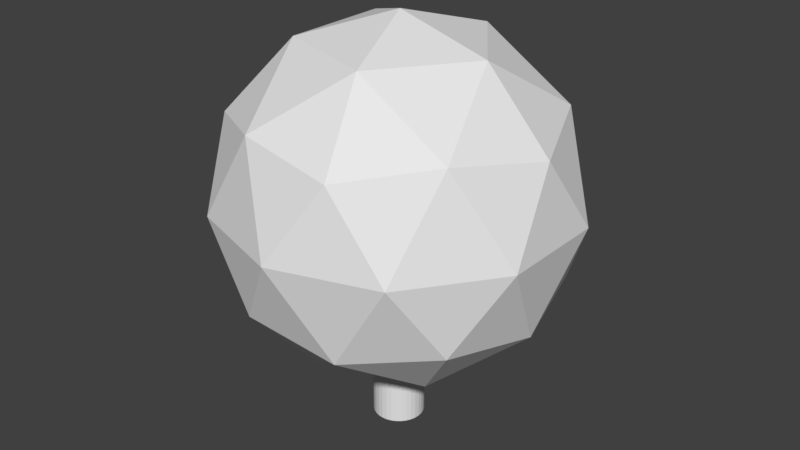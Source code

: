 # Source: TreeBlock.3.blend  (saved by Blender 2.79.0; exported with 4.5.12 LTS)
import bpy
from mathutils import Matrix  # noqa: F401  (used for matrix-valued properties, if any)

bpy.ops.wm.read_factory_settings(use_empty=True)
scene = bpy.context.scene
scene.name = 'Scene'

# ---- collections
col_collection_1 = bpy.data.collections.new('Collection 1'); scene.collection.children.link(col_collection_1)

# ---- world
world_world = bpy.data.worlds.new('World'); scene.world = world_world
world_world.color = (0.05088, 0.05088, 0.05088)
world_world.use_sun_shadow = False
world_world.sun_shadow_jitter_overblur = 0.0
world_world.cycles.sampling_method = 'MANUAL'

# ---- meshes
me_icosphere = bpy.data.meshes.new('Icosphere')
me_icosphere.from_pydata([(0.0, 0.0, -1.0), (0.7236, -0.5257, -0.4472), (-0.2764, -0.8506, -0.4472), (-0.8944, 0.0, -0.4472), (-0.2764, 0.8506, -0.4472), (0.7236, 0.5257, -0.4472), (0.2764, -0.8506, 0.4472), (-0.7236, -0.5257, 0.4472), (-0.7236, 0.5257, 0.4472), (0.2764, 0.8506, 0.4472), (0.8944, 0.0, 0.4472), (0.0, 0.0, 1.0), (-0.1625, -0.5, -0.8507), (0.4253, -0.309, -0.8507), (0.2629, -0.809, -0.5257), (0.8506, 0.0, -0.5257), (0.4253, 0.309, -0.8507), (-0.5257, 0.0, -0.8507), (-0.6882, -0.5, -0.5257), (-0.1625, 0.5, -0.8507), (-0.6882, 0.5, -0.5257), (0.2629, 0.809, -0.5257), (0.9511, -0.309, 0.0), (0.9511, 0.309, 0.0), (0.0, -1.0, 0.0), (0.5878, -0.809, 0.0), (-0.9511, -0.309, 0.0), (-0.5878, -0.809, 0.0), (-0.5878, 0.809, 0.0), (-0.9511, 0.309, 0.0), (0.5878, 0.809, 0.0), (0.0, 1.0, 0.0), (0.6882, -0.5, 0.5257), (-0.2629, -0.809, 0.5257), (-0.8506, 0.0, 0.5257), (-0.2629, 0.809, 0.5257), (0.6882, 0.5, 0.5257), (0.1625, -0.5, 0.8507), (0.5257, 0.0, 0.8507), (-0.4253, -0.309, 0.8507), (-0.4253, 0.309, 0.8507), (0.1625, 0.5, 0.8507)], [], [(0, 13, 12), (1, 13, 15), (0, 12, 17), (0, 17, 19), (0, 19, 16), (1, 15, 22), (2, 14, 24), (3, 18, 26), (4, 20, 28), (5, 21, 30), (1, 22, 25), (2, 24, 27), (3, 26, 29), (4, 28, 31), (5, 30, 23), (6, 32, 37), (7, 33, 39), (8, 34, 40), (9, 35, 41), (10, 36, 38), (38, 41, 11), (38, 36, 41), (36, 9, 41), (41, 40, 11), (41, 35, 40), (35, 8, 40), (40, 39, 11), (40, 34, 39), (34, 7, 39), (39, 37, 11), (39, 33, 37), (33, 6, 37), (37, 38, 11), (37, 32, 38), (32, 10, 38), (23, 36, 10), (23, 30, 36), (30, 9, 36), (31, 35, 9), (31, 28, 35), (28, 8, 35), (29, 34, 8), (29, 26, 34), (26, 7, 34), (27, 33, 7), (27, 24, 33), (24, 6, 33), (25, 32, 6), (25, 22, 32), (22, 10, 32), (30, 31, 9), (30, 21, 31), (21, 4, 31), (28, 29, 8), (28, 20, 29), (20, 3, 29), (26, 27, 7), (26, 18, 27), (18, 2, 27), (24, 25, 6), (24, 14, 25), (14, 1, 25), (22, 23, 10), (22, 15, 23), (15, 5, 23), (16, 21, 5), (16, 19, 21), (19, 4, 21), (19, 20, 4), (19, 17, 20), (17, 3, 20), (17, 18, 3), (17, 12, 18), (12, 2, 18), (15, 16, 5), (15, 13, 16), (13, 0, 16), (12, 14, 2), (12, 13, 14), (13, 1, 14)])
_uv = me_icosphere.uv_layers.new(name='UVMap')
_uv.uv.foreach_set('vector', [0.75, 0.397, 0.7658, 0.4391, 0.728, 0.4305, 0.785, 0.4745, 0.7658, 0.4391, 0.8079, 0.4391, 0.75, 0.397, 0.728, 0.4305, 0.7262, 0.3797, 0.75, 0.397, 0.7262, 0.3797, 0.7629, 0.3568, 0.75, 0.397, 0.7629, 0.3568, 0.7874, 0.3935, 0.785, 0.4745, 0.8079, 0.4391, 0.8168, 0.4761, 0.8614, 0.3078, 0.8452, 0.3425, 0.8167, 0.2812, 0.9515, 0.2434, 0.9091, 0.2812, 0.9091, 0.2055, 0.8691, 0.416, 0.9197, 0.4136, 0.8888, 0.4738, 0.8954, 0.1306, 0.8549, 0.1066, 0.8906, 0.07222, 0.8216, 0.5543, 0.7912, 0.5105, 0.8448, 0.5082, 0.8614, 0.3078, 0.8167, 0.2812, 0.8561, 0.2434, 0.9515, 0.2434, 0.9091, 0.2055, 0.9553, 0.1821, 0.8691, 0.416, 0.8888, 0.4738, 0.8381, 0.4601, 0.8954, 0.1306, 0.8906, 0.07222, 0.9386, 0.1066, 0.4933, 0.7863, 0.4263, 0.7831, 0.4681, 0.7154, 0.365, 0.8572, 0.3352, 0.9292, 0.3035, 0.8634, 0.2992, 0.7183, 0.3403, 0.7818, 0.2648, 0.7818, 0.07886, 0.511, 0.05864, 0.4676, 0.13, 0.4676, 0.1914, 0.5915, 0.1384, 0.5442, 0.1962, 0.515, 0.194, 0.8881, 0.1971, 0.7971, 0.2365, 0.8572, 0.1962, 0.515, 0.1384, 0.5442, 0.13, 0.4676, 0.1384, 0.5442, 0.07886, 0.511, 0.13, 0.4676, 0.1971, 0.7971, 0.2648, 0.7818, 0.2365, 0.8572, 0.1971, 0.7971, 0.234, 0.7154, 0.2648, 0.7818, 0.234, 0.7154, 0.2992, 0.7183, 0.2648, 0.7818, 0.2648, 0.7818, 0.3035, 0.8634, 0.2365, 0.8572, 0.2648, 0.7818, 0.3403, 0.7818, 0.3035, 0.8634, 0.3403, 0.7818, 0.365, 0.8572, 0.3035, 0.8634, 0.3035, 0.8634, 0.2597, 0.9292, 0.2365, 0.8572, 0.3035, 0.8634, 0.3352, 0.9292, 0.2597, 0.9292, 0.535, 0.7535, 0.4933, 0.7863, 0.4681, 0.7154, 0.2597, 0.9292, 0.194, 0.8881, 0.2365, 0.8572, 0.4681, 0.7154, 0.4263, 0.7831, 0.3927, 0.7188, 0.4263, 0.7831, 0.365, 0.792, 0.3927, 0.7188, 0.1384, 0.6389, 0.1384, 0.5442, 0.1914, 0.5915, 0.1384, 0.6389, 0.07227, 0.5915, 0.1384, 0.5442, 0.07227, 0.5915, 0.07886, 0.511, 0.1384, 0.5442, 0.02296, 0.5442, 0.05864, 0.4676, 0.07886, 0.511, 0.3699, 0.5969, 0.4371, 0.6151, 0.4044, 0.6801, 0.4371, 0.6151, 0.4696, 0.6801, 0.4044, 0.6801, 0.3561, 0.7154, 0.3403, 0.7818, 0.2992, 0.7183, 0.3694, 0.515, 0.3116, 0.5442, 0.3032, 0.4676, 0.3116, 0.5442, 0.2521, 0.511, 0.3032, 0.4676, 0.2455, 0.5915, 0.1962, 0.5442, 0.2521, 0.511, 0.2455, 0.5915, 0.1962, 0.6389, 0.1962, 0.5442, 0.5344, 0.8447, 0.4933, 0.7863, 0.535, 0.7535, 0.4672, 0.8629, 0.4263, 0.7831, 0.4933, 0.7863, 0.4672, 0.8629, 0.3918, 0.8663, 0.4263, 0.7831, 0.3918, 0.8663, 0.365, 0.792, 0.4263, 0.7831, 0.07227, 0.5915, 0.02296, 0.5442, 0.07886, 0.511, 0.8906, 0.07222, 0.8549, 0.1066, 0.8549, 0.03789, 0.8377, 0.3913, 0.8691, 0.416, 0.8381, 0.4601, 0.4371, 0.6151, 0.5126, 0.6185, 0.4696, 0.6801, 0.8888, 0.4738, 0.9197, 0.4136, 0.9457, 0.4764, 0.9197, 0.4136, 0.9659, 0.4203, 0.9457, 0.4764, 0.3116, 0.5442, 0.2455, 0.5915, 0.2521, 0.511, 0.9091, 0.2055, 0.9091, 0.2812, 0.8561, 0.2434, 0.9091, 0.2812, 0.8614, 0.3078, 0.8561, 0.2434, 0.5344, 0.8447, 0.4672, 0.8629, 0.4933, 0.7863, 0.8925, 0.4952, 0.868, 0.5543, 0.8448, 0.5082, 0.868, 0.5543, 0.8216, 0.5543, 0.8448, 0.5082, 0.1962, 0.6681, 0.1384, 0.6389, 0.1914, 0.5915, 0.9805, 0.1278, 0.9325, 0.1621, 0.9386, 0.1066, 0.9325, 0.1621, 0.8954, 0.1306, 0.9386, 0.1066, 0.7874, 0.3935, 0.8051, 0.3568, 0.8217, 0.397, 0.7874, 0.3935, 0.7629, 0.3568, 0.8051, 0.3568, 0.8881, 0.3626, 0.8691, 0.416, 0.8377, 0.3913, 0.8881, 0.3626, 0.9197, 0.4136, 0.8691, 0.416, 0.8881, 0.3626, 0.945, 0.3651, 0.9197, 0.4136, 0.945, 0.3651, 0.9659, 0.4203, 0.9197, 0.4136, 0.9553, 0.3046, 0.9091, 0.2812, 0.9515, 0.2434, 0.9553, 0.3046, 0.9023, 0.3425, 0.9091, 0.2812, 0.9023, 0.3425, 0.8614, 0.3078, 0.9091, 0.2812, 0.8079, 0.4391, 0.7874, 0.3935, 0.8217, 0.397, 0.8079, 0.4391, 0.7658, 0.4391, 0.7874, 0.3935, 0.7658, 0.4391, 0.75, 0.397, 0.7874, 0.3935, 0.9023, 0.3425, 0.8452, 0.3425, 0.8614, 0.3078, 0.728, 0.4305, 0.7658, 0.4391, 0.7486, 0.4761, 0.7658, 0.4391, 0.785, 0.4745, 0.7486, 0.4761])
me_icosphere.use_remesh_preserve_volume = False
me_icosphere.use_remesh_preserve_attributes = False
me_icosphere.use_mirror_vertex_groups = False
me_icosphere.update()
me_cylinder_001 = bpy.data.meshes.new('Cylinder.001')
me_cylinder_001.from_pydata([(0.0, 1.0, -1.226), (0.0, 1.0, 0.7742), (0.1951, 0.9808, -1.226), (0.1951, 0.9808, 0.7742), (0.3827, 0.9239, -1.226), (0.3827, 0.9239, 0.7742), (0.5556, 0.8315, -1.226), (0.5556, 0.8315, 0.7742), (0.7071, 0.7071, -1.226), (0.7071, 0.7071, 0.7742), (0.8315, 0.5556, -1.226), (0.8315, 0.5556, 0.7742), (0.9239, 0.3827, -1.226), (0.9239, 0.3827, 0.7742), (0.9808, 0.1951, -1.226), (0.9808, 0.1951, 0.7742), (1.0, 7.55e-08, -1.226), (1.0, 7.55e-08, 0.7742), (0.9808, -0.1951, -1.226), (0.9808, -0.1951, 0.7742), (0.9239, -0.3827, -1.226), (0.9239, -0.3827, 0.7742), (0.8315, -0.5556, -1.226), (0.8315, -0.5556, 0.7742), (0.7071, -0.7071, -1.226), (0.7071, -0.7071, 0.7742), (0.5556, -0.8315, -1.226), (0.5556, -0.8315, 0.7742), (0.3827, -0.9239, -1.226), (0.3827, -0.9239, 0.7742), (0.1951, -0.9808, -1.226), (0.1951, -0.9808, 0.7742), (-3.258e-07, -1.0, -1.226), (-3.258e-07, -1.0, 0.7742), (-0.1951, -0.9808, -1.226), (-0.1951, -0.9808, 0.7742), (-0.3827, -0.9239, -1.226), (-0.3827, -0.9239, 0.7742), (-0.5556, -0.8315, -1.226), (-0.5556, -0.8315, 0.7742), (-0.7071, -0.7071, -1.226), (-0.7071, -0.7071, 0.7742), (-0.8315, -0.5556, -1.226), (-0.8315, -0.5556, 0.7742), (-0.9239, -0.3827, -1.226), (-0.9239, -0.3827, 0.7742), (-0.9808, -0.1951, -1.226), (-0.9808, -0.1951, 0.7742), (-1.0, 9.656e-07, -1.226), (-1.0, 9.656e-07, 0.7742), (-0.9808, 0.1951, -1.226), (-0.9808, 0.1951, 0.7742), (-0.9239, 0.3827, -1.226), (-0.9239, 0.3827, 0.7742), (-0.8315, 0.5556, -1.226), (-0.8315, 0.5556, 0.7742), (-0.7071, 0.7071, -1.226), (-0.7071, 0.7071, 0.7742), (-0.5556, 0.8315, -1.226), (-0.5556, 0.8315, 0.7742), (-0.3827, 0.9239, -1.226), (-0.3827, 0.9239, 0.7742), (-0.1951, 0.9808, -1.226), (-0.1951, 0.9808, 0.7742)], [], [(0, 1, 3, 2), (2, 3, 5, 4), (4, 5, 7, 6), (6, 7, 9, 8), (8, 9, 11, 10), (10, 11, 13, 12), (12, 13, 15, 14), (14, 15, 17, 16), (16, 17, 19, 18), (18, 19, 21, 20), (20, 21, 23, 22), (22, 23, 25, 24), (24, 25, 27, 26), (26, 27, 29, 28), (28, 29, 31, 30), (30, 31, 33, 32), (32, 33, 35, 34), (34, 35, 37, 36), (36, 37, 39, 38), (38, 39, 41, 40), (40, 41, 43, 42), (42, 43, 45, 44), (44, 45, 47, 46), (46, 47, 49, 48), (48, 49, 51, 50), (50, 51, 53, 52), (52, 53, 55, 54), (54, 55, 57, 56), (56, 57, 59, 58), (58, 59, 61, 60), (3, 1, 63, 61, 59, 57, 55, 53, 51, 49, 47, 45, 43, 41, 39, 37, 35, 33, 31, 29, 27, 25, 23, 21, 19, 17, 15, 13, 11, 9, 7, 5), (60, 61, 63, 62), (62, 63, 1, 0), (0, 2, 4, 6, 8, 10, 12, 14, 16, 18, 20, 22, 24, 26, 28, 30, 32, 34, 36, 38, 40, 42, 44, 46, 48, 50, 52, 54, 56, 58, 60, 62)])
_uv = me_cylinder_001.uv_layers.new(name='UVMap')
_uv.uv.foreach_set('vector', [0.1131, 0.2253, 0.1131, 0.2752, 0.1071, 0.2752, 0.1071, 0.2253, 0.1071, 0.2253, 0.1071, 0.2752, 0.1015, 0.2752, 0.1015, 0.2253, 0.1015, 0.2253, 0.1015, 0.2752, 0.09639, 0.2752, 0.09639, 0.2253, 0.09639, 0.2253, 0.09639, 0.2752, 0.09209, 0.2752, 0.09209, 0.2253, 0.1401, 0.1753, 0.1401, 0.2253, 0.1358, 0.2253, 0.1358, 0.1753, 0.1358, 0.1753, 0.1358, 0.2253, 0.1308, 0.2253, 0.1308, 0.1753, 0.1308, 0.1753, 0.1308, 0.2253, 0.1251, 0.2253, 0.1251, 0.1753, 0.1251, 0.1753, 0.1251, 0.2253, 0.1192, 0.2253, 0.1192, 0.1753, 0.1192, 0.1753, 0.1192, 0.2253, 0.1131, 0.2253, 0.1131, 0.1753, 0.1131, 0.1753, 0.1131, 0.2253, 0.1071, 0.2253, 0.1071, 0.1753, 0.1071, 0.1753, 0.1071, 0.2253, 0.1015, 0.2253, 0.1015, 0.1753, 0.1015, 0.1753, 0.1015, 0.2253, 0.09639, 0.2253, 0.09639, 0.1753, 0.09639, 0.1753, 0.09639, 0.2253, 0.09209, 0.2253, 0.09209, 0.1753, 0.03022, 0.3247, 0.03022, 0.2747, 0.03529, 0.2747, 0.03529, 0.3247, 0.03529, 0.3247, 0.03529, 0.2747, 0.04092, 0.2747, 0.04092, 0.3247, 0.04092, 0.3247, 0.04092, 0.2747, 0.04689, 0.2747, 0.04689, 0.3247, 0.04689, 0.3247, 0.04689, 0.2747, 0.05298, 0.2747, 0.05298, 0.3247, 0.05298, 0.3247, 0.05298, 0.2747, 0.05896, 0.2747, 0.05896, 0.3247, 0.05896, 0.3247, 0.05896, 0.2747, 0.06459, 0.2747, 0.06459, 0.3247, 0.06459, 0.3247, 0.06459, 0.2747, 0.06966, 0.2747, 0.06966, 0.3247, 0.1796, 0.1753, 0.1796, 0.2253, 0.1745, 0.2253, 0.1745, 0.1753, 0.1745, 0.1753, 0.1745, 0.2253, 0.1689, 0.2253, 0.1689, 0.1753, 0.1689, 0.1753, 0.1689, 0.2253, 0.1629, 0.2253, 0.1629, 0.1753, 0.1629, 0.1753, 0.1629, 0.2253, 0.1568, 0.2253, 0.1568, 0.1753, 0.1568, 0.1753, 0.1568, 0.2253, 0.1508, 0.2253, 0.1508, 0.1753, 0.1508, 0.1753, 0.1508, 0.2253, 0.1452, 0.2253, 0.1452, 0.1753, 0.1452, 0.1753, 0.1452, 0.2253, 0.1401, 0.2253, 0.1401, 0.1753, 0.1401, 0.2253, 0.1401, 0.2752, 0.1358, 0.2752, 0.1358, 0.2253, 0.1358, 0.2253, 0.1358, 0.2752, 0.1308, 0.2752, 0.1308, 0.2253, 0.1308, 0.2253, 0.1308, 0.2752, 0.1251, 0.2752, 0.1251, 0.2253, 0.05811, 0.2747, 0.05213, 0.2738, 0.0465, 0.2719, 0.04143, 0.2692, 0.03713, 0.2657, 0.03374, 0.2617, 0.03141, 0.2571, 0.03022, 0.2523, 0.03022, 0.2474, 0.03141, 0.2426, 0.03374, 0.2381, 0.03712, 0.2341, 0.04143, 0.2306, 0.0465, 0.2279, 0.05213, 0.226, 0.05811, 0.225, 0.0642, 0.225, 0.07018, 0.226, 0.0758, 0.2279, 0.08087, 0.2306, 0.08518, 0.2341, 0.08856, 0.2381, 0.0909, 0.2426, 0.09209, 0.2474, 0.09209, 0.2523, 0.0909, 0.2571, 0.08856, 0.2617, 0.08518, 0.2657, 0.08087, 0.2692, 0.0758, 0.2719, 0.07018, 0.2738, 0.0642, 0.2747, 0.1251, 0.2253, 0.1251, 0.2752, 0.1192, 0.2752, 0.1192, 0.2253, 0.1192, 0.2253, 0.1192, 0.2752, 0.1131, 0.2752, 0.1131, 0.2253, 0.03022, 0.1977, 0.03141, 0.1929, 0.03374, 0.1884, 0.03712, 0.1843, 0.04143, 0.1809, 0.0465, 0.1782, 0.05213, 0.1763, 0.05811, 0.1753, 0.0642, 0.1753, 0.07017, 0.1763, 0.0758, 0.1782, 0.08087, 0.1809, 0.08518, 0.1843, 0.08856, 0.1884, 0.0909, 0.1929, 0.09209, 0.1977, 0.09209, 0.2026, 0.0909, 0.2074, 0.08856, 0.212, 0.08518, 0.216, 0.08087, 0.2195, 0.0758, 0.2222, 0.07017, 0.2241, 0.0642, 0.225, 0.05811, 0.225, 0.05213, 0.2241, 0.0465, 0.2222, 0.04143, 0.2195, 0.03712, 0.216, 0.03374, 0.212, 0.03141, 0.2074, 0.03022, 0.2026])
me_cylinder_001.use_remesh_preserve_volume = False
me_cylinder_001.use_remesh_preserve_attributes = False
me_cylinder_001.use_mirror_vertex_groups = False
me_cylinder_001.update()

# ---- objects
ob_icosphere = bpy.data.objects.new('Icosphere', me_icosphere)
ob_cylinder = bpy.data.objects.new('Cylinder', me_cylinder_001)

# ---- transforms, parenting, visibility, modifiers, constraints
ob_icosphere.location = (-0.09265, -0.122, 0.9383)
ob_icosphere.scale = (0.6783, 0.6783, 0.6783)
ob_icosphere.lineart.crease_threshold = 0.0
ob_cylinder.location = (-0.09618, -0.1239, 0.2687)
ob_cylinder.scale = (0.09849, 0.09849, 0.1995)
ob_cylinder.lineart.crease_threshold = 0.0

# ---- collection membership
col_collection_1.objects.link(ob_icosphere)
col_collection_1.objects.link(ob_cylinder)

# ---- scene / render settings (as saved in the file)
scene.frame_start = 1; scene.frame_end = 250; scene.frame_set(0)
scene.render.engine = 'BLENDER_EEVEE_NEXT'
scene.render.resolution_percentage = 50
scene.render.dither_intensity = 0.0
scene.cycles.use_denoising = False
scene.cycles.samples = 128
scene.cycles.sampling_pattern = 'TABULATED_SOBOL'
scene.cycles.use_adaptive_sampling = False
scene.cycles.use_light_tree = False
scene.cycles.blur_glossy = 0.0
scene.cycles.sample_clamp_indirect = 0.0
scene.view_settings.view_transform = 'Standard'
bpy.context.view_layer.update()

# ---- added for rendering (the .blend has no active camera and no usable light): camera, sun
cam_auto = bpy.data.cameras.new('AutoCamera')
cam_auto.lens = 50.0
cam_auto.sensor_width = 36.0
cam_auto.clip_end = 1000.0
ob_auto_camera = bpy.data.objects.new('AutoCamera', cam_auto)
scene.collection.objects.link(ob_auto_camera)
ob_auto_camera.location = (2.18143, -2.85093, 2.63967)
ob_auto_camera.rotation_euler = (1.09748, -7.21219e-08, 0.694738)
scene.camera = ob_auto_camera
light_auto_sun = bpy.data.lights.new('AutoSun', 'SUN')
light_auto_sun.energy = 3.0
light_auto_sun.angle = 0.0523599
ob_auto_sun = bpy.data.objects.new('AutoSun', light_auto_sun)
scene.collection.objects.link(ob_auto_sun)
ob_auto_sun.rotation_euler = (0.872665, 0.174533, 0.523599)
bpy.context.view_layer.update()
